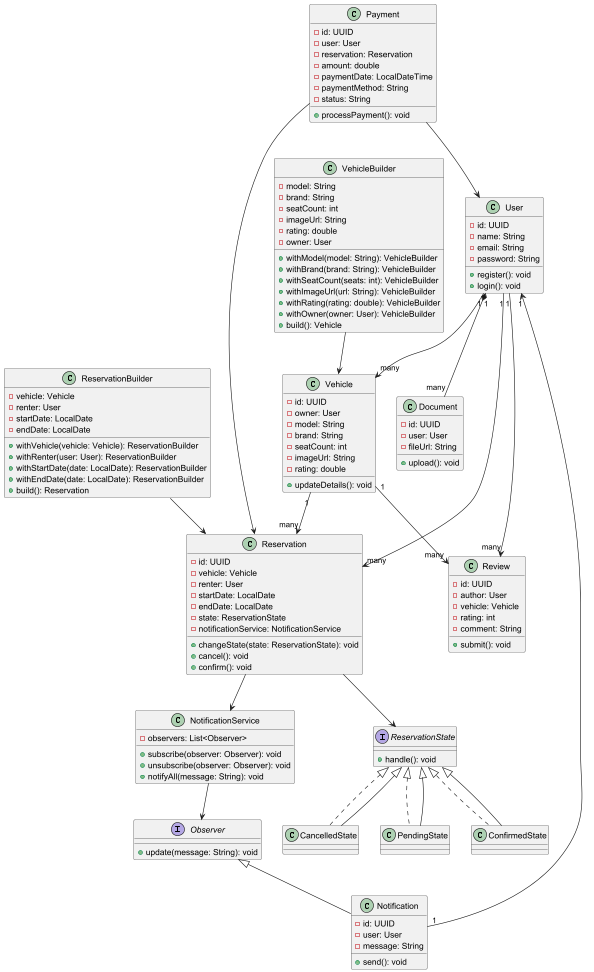

The diagram above was rendered by PlantUML. Its source (embedded in the PNG):
@startuml ClassDiagramAutomovilUnite_Updated

'==== Clases principales ====
class User {
  -id: UUID
  -name: String
  -email: String
  -password: String
  +register(): void
  +login(): void
}

class Vehicle {
  -id: UUID
  -owner: User
  -model: String
  -brand: String
  -seatCount: int
  -imageUrl: String
  -rating: double
  +updateDetails(): void
}

class Reservation {
  -id: UUID
  -vehicle: Vehicle
  -renter: User
  -startDate: LocalDate
  -endDate: LocalDate
  -state: ReservationState
  -notificationService: NotificationService
  +changeState(state: ReservationState): void
  +cancel(): void
  +confirm(): void
}

class Review {
  -id: UUID
  -author: User
  -vehicle: Vehicle
  -rating: int
  -comment: String
  +submit(): void
}

class Document {
  -id: UUID
  -user: User
  -fileUrl: String
  +upload(): void
}

'==== Nueva clase: Payment ====
class Payment {
  -id: UUID
  -user: User
  -reservation: Reservation
  -amount: double
  -paymentDate: LocalDateTime
  -paymentMethod: String
  -status: String
  +processPayment(): void
}

Payment --> User
Payment --> Reservation

'==== Patrón Observer para notificaciones ====
interface Observer {
  +update(message: String): void
}

class NotificationService {
  -observers: List<Observer>
  +subscribe(observer: Observer): void
  +unsubscribe(observer: Observer): void
  +notifyAll(message: String): void
}

class Notification {
  -id: UUID
  -user: User
  -message: String
  +send(): void
}

Observer <|-- Notification
NotificationService --> Observer
Reservation --> NotificationService

'==== Patrón State para reservas ====
interface ReservationState {
  +handle(): void
}

class PendingState implements ReservationState
class ConfirmedState implements ReservationState
class CancelledState implements ReservationState

ReservationState <|-- PendingState
ReservationState <|-- ConfirmedState
ReservationState <|-- CancelledState

Reservation --> ReservationState

'==== Patrón Builder para Vehicle ====
class VehicleBuilder {
  -model: String
  -brand: String
  -seatCount: int
  -imageUrl: String
  -rating: double
  -owner: User
  +withModel(model: String): VehicleBuilder
  +withBrand(brand: String): VehicleBuilder
  +withSeatCount(seats: int): VehicleBuilder
  +withImageUrl(url: String): VehicleBuilder
  +withRating(rating: double): VehicleBuilder
  +withOwner(owner: User): VehicleBuilder
  +build(): Vehicle
}

VehicleBuilder --> Vehicle

'==== Patrón Builder para Reservation ====
class ReservationBuilder {
  -vehicle: Vehicle
  -renter: User
  -startDate: LocalDate
  -endDate: LocalDate
  +withVehicle(vehicle: Vehicle): ReservationBuilder
  +withRenter(user: User): ReservationBuilder
  +withStartDate(date: LocalDate): ReservationBuilder
  +withEndDate(date: LocalDate): ReservationBuilder
  +build(): Reservation
}

ReservationBuilder --> Reservation

'==== Relaciones generales ====
User "1" --> "many" Vehicle
User "1" --> "many" Reservation
User "1" *-- "many" Document
User "1" --> "many" Review
Vehicle "1" --> "many" Review
Vehicle "1" --> "many" Reservation
Notification "1" --> "1" User

@enduml